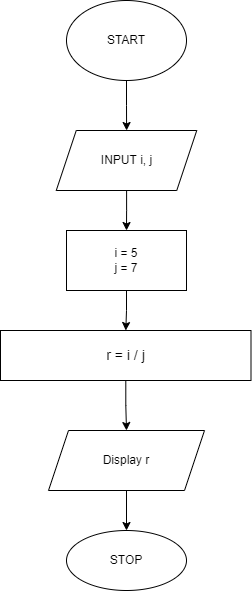

The diagram above was exported from draw.io. Its source (the exported page's mxGraphModel, read from the mxfile embedded in the PNG):
<mxGraphModel dx="488" dy="597" grid="1" gridSize="10" guides="1" tooltips="1" connect="1" arrows="1" fold="1" page="1" pageScale="1" pageWidth="827" pageHeight="1169" math="0" shadow="0">
  <root>
    <mxCell id="0" />
    <mxCell id="1" parent="0" />
    <mxCell id="0lpuVzRc7zpPl3tkmNcs-3" value="" style="edgeStyle=orthogonalEdgeStyle;rounded=0;orthogonalLoop=1;jettySize=auto;html=1;" parent="1" source="0lpuVzRc7zpPl3tkmNcs-1" target="0lpuVzRc7zpPl3tkmNcs-2" edge="1">
      <mxGeometry relative="1" as="geometry" />
    </mxCell>
    <mxCell id="0lpuVzRc7zpPl3tkmNcs-1" value="START" style="ellipse;whiteSpace=wrap;html=1;" parent="1" vertex="1">
      <mxGeometry x="354" y="30" width="120" height="80" as="geometry" />
    </mxCell>
    <mxCell id="wQ8qLSu50AYVqVCk4_wP-3" value="" style="edgeStyle=orthogonalEdgeStyle;rounded=0;orthogonalLoop=1;jettySize=auto;html=1;fontSize=15;strokeWidth=1;" edge="1" parent="1" source="0lpuVzRc7zpPl3tkmNcs-2" target="wQ8qLSu50AYVqVCk4_wP-2">
      <mxGeometry relative="1" as="geometry" />
    </mxCell>
    <mxCell id="0lpuVzRc7zpPl3tkmNcs-2" value="INPUT i, j" style="shape=parallelogram;perimeter=parallelogramPerimeter;whiteSpace=wrap;html=1;fixedSize=1;" parent="1" vertex="1">
      <mxGeometry x="343.75" y="160" width="140.5" height="60" as="geometry" />
    </mxCell>
    <mxCell id="0lpuVzRc7zpPl3tkmNcs-7" value="" style="edgeStyle=orthogonalEdgeStyle;rounded=0;orthogonalLoop=1;jettySize=auto;html=1;" parent="1" source="0lpuVzRc7zpPl3tkmNcs-4" target="0lpuVzRc7zpPl3tkmNcs-6" edge="1">
      <mxGeometry relative="1" as="geometry" />
    </mxCell>
    <mxCell id="0lpuVzRc7zpPl3tkmNcs-4" value="&lt;span style=&quot;font-size: 14px&quot;&gt;r = i / j&lt;/span&gt;" style="whiteSpace=wrap;html=1;" parent="1" vertex="1">
      <mxGeometry x="288" y="360" width="250.5" height="50" as="geometry" />
    </mxCell>
    <mxCell id="0lpuVzRc7zpPl3tkmNcs-9" value="" style="edgeStyle=orthogonalEdgeStyle;rounded=0;orthogonalLoop=1;jettySize=auto;html=1;" parent="1" source="0lpuVzRc7zpPl3tkmNcs-6" target="0lpuVzRc7zpPl3tkmNcs-8" edge="1">
      <mxGeometry relative="1" as="geometry" />
    </mxCell>
    <mxCell id="0lpuVzRc7zpPl3tkmNcs-6" value="Display r" style="shape=parallelogram;perimeter=parallelogramPerimeter;whiteSpace=wrap;html=1;fixedSize=1;" parent="1" vertex="1">
      <mxGeometry x="336" y="460" width="156" height="60" as="geometry" />
    </mxCell>
    <mxCell id="0lpuVzRc7zpPl3tkmNcs-8" value="STOP" style="ellipse;whiteSpace=wrap;html=1;" parent="1" vertex="1">
      <mxGeometry x="354" y="560" width="120" height="60" as="geometry" />
    </mxCell>
    <mxCell id="wQ8qLSu50AYVqVCk4_wP-4" value="" style="edgeStyle=orthogonalEdgeStyle;rounded=0;orthogonalLoop=1;jettySize=auto;html=1;fontSize=15;strokeWidth=1;" edge="1" parent="1" source="wQ8qLSu50AYVqVCk4_wP-2" target="0lpuVzRc7zpPl3tkmNcs-4">
      <mxGeometry relative="1" as="geometry" />
    </mxCell>
    <mxCell id="wQ8qLSu50AYVqVCk4_wP-2" value="i = 5&lt;br&gt;j = 7" style="whiteSpace=wrap;html=1;" vertex="1" parent="1">
      <mxGeometry x="354" y="260" width="120" height="60" as="geometry" />
    </mxCell>
  </root>
</mxGraphModel>